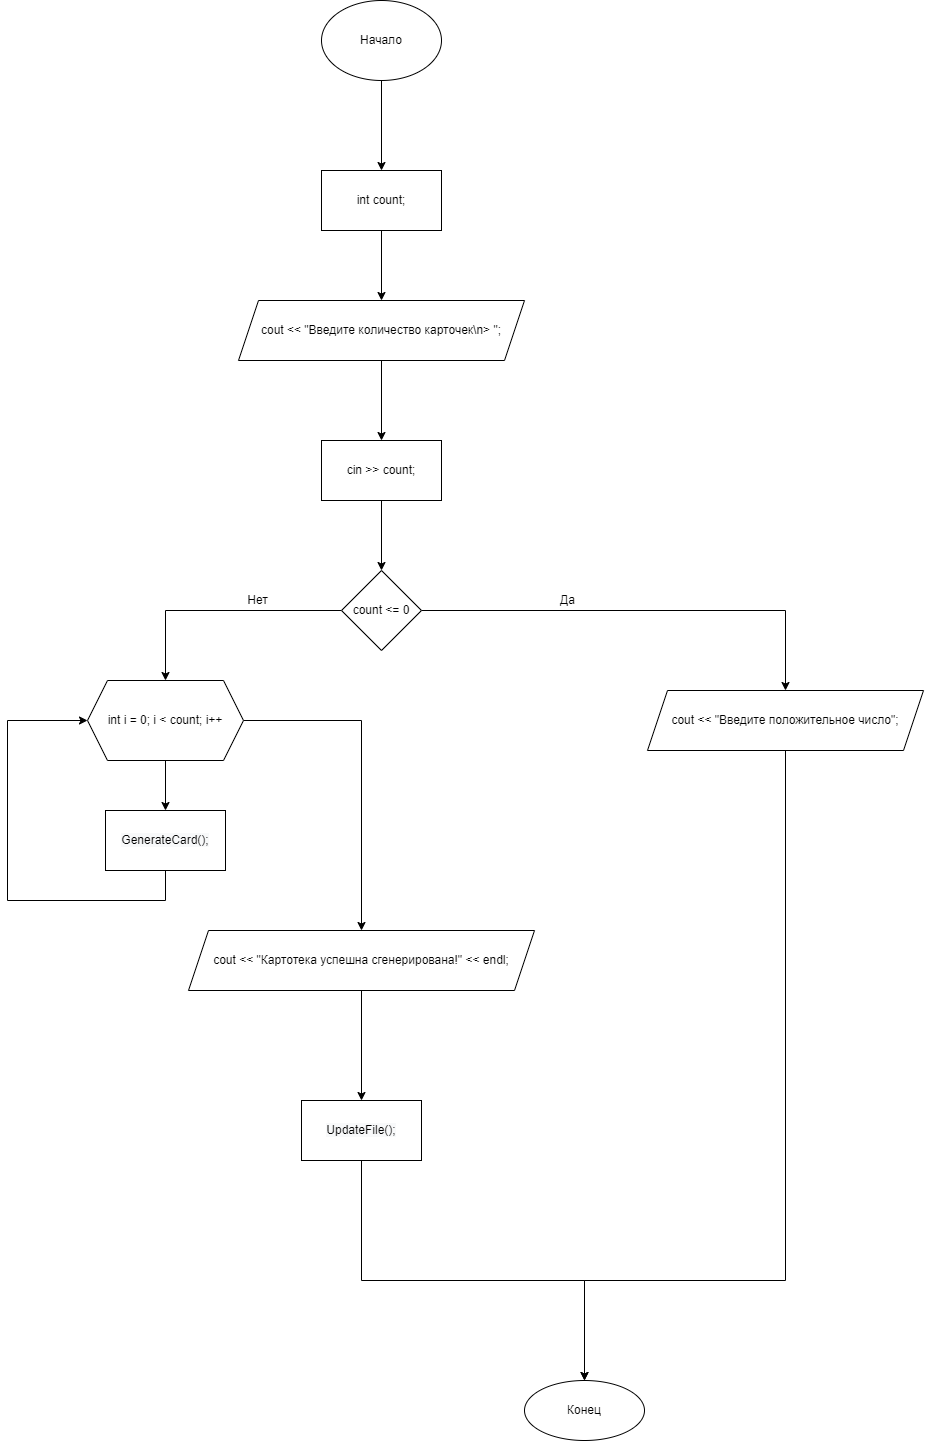

The diagram above was exported from draw.io. Its source (the exported page's mxGraphModel, read from the mxfile embedded in the PNG):
<mxGraphModel dx="1730" dy="1082" grid="1" gridSize="10" guides="1" tooltips="1" connect="1" arrows="1" fold="1" page="1" pageScale="1" pageWidth="827" pageHeight="1169" math="0" shadow="0">
  <root>
    <mxCell id="0" />
    <mxCell id="1" parent="0" />
    <mxCell id="ig70NGA7vp0wvFwh6H94-3" value="" style="edgeStyle=orthogonalEdgeStyle;rounded=0;orthogonalLoop=1;jettySize=auto;html=1;" parent="1" source="ig70NGA7vp0wvFwh6H94-1" target="ig70NGA7vp0wvFwh6H94-2" edge="1">
      <mxGeometry relative="1" as="geometry" />
    </mxCell>
    <mxCell id="ig70NGA7vp0wvFwh6H94-1" value="Начало" style="ellipse;whiteSpace=wrap;html=1;" parent="1" vertex="1">
      <mxGeometry x="354" y="40" width="120" height="80" as="geometry" />
    </mxCell>
    <mxCell id="ig70NGA7vp0wvFwh6H94-7" value="" style="edgeStyle=orthogonalEdgeStyle;rounded=0;orthogonalLoop=1;jettySize=auto;html=1;" parent="1" source="ig70NGA7vp0wvFwh6H94-2" target="ig70NGA7vp0wvFwh6H94-6" edge="1">
      <mxGeometry relative="1" as="geometry" />
    </mxCell>
    <mxCell id="ig70NGA7vp0wvFwh6H94-2" value="int count;" style="whiteSpace=wrap;html=1;" parent="1" vertex="1">
      <mxGeometry x="354" y="210" width="120" height="60" as="geometry" />
    </mxCell>
    <mxCell id="ig70NGA7vp0wvFwh6H94-9" value="" style="edgeStyle=orthogonalEdgeStyle;rounded=0;orthogonalLoop=1;jettySize=auto;html=1;" parent="1" source="ig70NGA7vp0wvFwh6H94-6" target="ig70NGA7vp0wvFwh6H94-8" edge="1">
      <mxGeometry relative="1" as="geometry" />
    </mxCell>
    <mxCell id="ig70NGA7vp0wvFwh6H94-6" value="cout &lt;&lt; &quot;Введите количество карточек\n&gt; &quot;;" style="shape=parallelogram;perimeter=parallelogramPerimeter;whiteSpace=wrap;html=1;fixedSize=1;" parent="1" vertex="1">
      <mxGeometry x="271" y="340" width="286" height="60" as="geometry" />
    </mxCell>
    <mxCell id="ig70NGA7vp0wvFwh6H94-11" value="" style="edgeStyle=orthogonalEdgeStyle;rounded=0;orthogonalLoop=1;jettySize=auto;html=1;" parent="1" source="ig70NGA7vp0wvFwh6H94-8" target="ig70NGA7vp0wvFwh6H94-10" edge="1">
      <mxGeometry relative="1" as="geometry" />
    </mxCell>
    <mxCell id="ig70NGA7vp0wvFwh6H94-8" value="cin &gt;&gt; count;" style="whiteSpace=wrap;html=1;" parent="1" vertex="1">
      <mxGeometry x="354" y="480" width="120" height="60" as="geometry" />
    </mxCell>
    <mxCell id="ig70NGA7vp0wvFwh6H94-15" value="" style="edgeStyle=orthogonalEdgeStyle;rounded=0;orthogonalLoop=1;jettySize=auto;html=1;" parent="1" source="ig70NGA7vp0wvFwh6H94-10" target="ig70NGA7vp0wvFwh6H94-14" edge="1">
      <mxGeometry relative="1" as="geometry" />
    </mxCell>
    <mxCell id="ig70NGA7vp0wvFwh6H94-17" value="" style="edgeStyle=orthogonalEdgeStyle;rounded=0;orthogonalLoop=1;jettySize=auto;html=1;" parent="1" source="ig70NGA7vp0wvFwh6H94-10" target="ig70NGA7vp0wvFwh6H94-16" edge="1">
      <mxGeometry relative="1" as="geometry" />
    </mxCell>
    <mxCell id="ig70NGA7vp0wvFwh6H94-10" value="count &lt;= 0" style="rhombus;whiteSpace=wrap;html=1;" parent="1" vertex="1">
      <mxGeometry x="374" y="610" width="80" height="80" as="geometry" />
    </mxCell>
    <mxCell id="ig70NGA7vp0wvFwh6H94-31" value="" style="edgeStyle=orthogonalEdgeStyle;rounded=0;orthogonalLoop=1;jettySize=auto;html=1;" parent="1" source="ig70NGA7vp0wvFwh6H94-14" target="ig70NGA7vp0wvFwh6H94-30" edge="1">
      <mxGeometry relative="1" as="geometry">
        <Array as="points">
          <mxPoint x="818" y="1320" />
          <mxPoint x="617" y="1320" />
        </Array>
      </mxGeometry>
    </mxCell>
    <mxCell id="ig70NGA7vp0wvFwh6H94-14" value="cout &lt;&lt; &quot;Введите положительное число&quot;;" style="shape=parallelogram;perimeter=parallelogramPerimeter;whiteSpace=wrap;html=1;fixedSize=1;" parent="1" vertex="1">
      <mxGeometry x="680" y="730" width="276" height="60" as="geometry" />
    </mxCell>
    <mxCell id="ig70NGA7vp0wvFwh6H94-24" value="" style="edgeStyle=orthogonalEdgeStyle;rounded=0;orthogonalLoop=1;jettySize=auto;html=1;entryX=0.5;entryY=0;entryDx=0;entryDy=0;" parent="1" source="ig70NGA7vp0wvFwh6H94-16" target="ig70NGA7vp0wvFwh6H94-25" edge="1">
      <mxGeometry relative="1" as="geometry">
        <mxPoint x="394" y="900" as="targetPoint" />
        <Array as="points">
          <mxPoint x="394" y="760" />
        </Array>
      </mxGeometry>
    </mxCell>
    <mxCell id="zEPyXMcSIto2uIJCQtq2-3" value="" style="edgeStyle=orthogonalEdgeStyle;rounded=0;orthogonalLoop=1;jettySize=auto;html=1;" parent="1" source="ig70NGA7vp0wvFwh6H94-16" target="zEPyXMcSIto2uIJCQtq2-2" edge="1">
      <mxGeometry relative="1" as="geometry" />
    </mxCell>
    <mxCell id="ig70NGA7vp0wvFwh6H94-16" value="int i = 0; i &lt; count; i++" style="shape=hexagon;perimeter=hexagonPerimeter2;whiteSpace=wrap;html=1;fixedSize=1;" parent="1" vertex="1">
      <mxGeometry x="120" y="720" width="156" height="80" as="geometry" />
    </mxCell>
    <mxCell id="HgF5tcKCva91lUpwqKWn-3" value="" style="edgeStyle=orthogonalEdgeStyle;rounded=0;orthogonalLoop=1;jettySize=auto;html=1;" edge="1" parent="1" source="ig70NGA7vp0wvFwh6H94-25" target="HgF5tcKCva91lUpwqKWn-2">
      <mxGeometry relative="1" as="geometry" />
    </mxCell>
    <mxCell id="ig70NGA7vp0wvFwh6H94-25" value="cout &lt;&lt; &quot;Картотека успешна сгенерирована!&quot; &lt;&lt; endl;" style="shape=parallelogram;perimeter=parallelogramPerimeter;whiteSpace=wrap;html=1;fixedSize=1;" parent="1" vertex="1">
      <mxGeometry x="221" y="970" width="346" height="60" as="geometry" />
    </mxCell>
    <mxCell id="ig70NGA7vp0wvFwh6H94-30" value="Конец" style="ellipse;whiteSpace=wrap;html=1;" parent="1" vertex="1">
      <mxGeometry x="557" y="1420" width="120" height="60" as="geometry" />
    </mxCell>
    <mxCell id="ig70NGA7vp0wvFwh6H94-33" value="Да" style="text;html=1;align=center;verticalAlign=middle;resizable=0;points=[];autosize=1;strokeColor=none;fillColor=none;" parent="1" vertex="1">
      <mxGeometry x="585" y="630" width="30" height="20" as="geometry" />
    </mxCell>
    <mxCell id="ig70NGA7vp0wvFwh6H94-34" value="Нет" style="text;html=1;align=center;verticalAlign=middle;resizable=0;points=[];autosize=1;strokeColor=none;fillColor=none;" parent="1" vertex="1">
      <mxGeometry x="270" y="630" width="40" height="20" as="geometry" />
    </mxCell>
    <mxCell id="zEPyXMcSIto2uIJCQtq2-4" style="edgeStyle=orthogonalEdgeStyle;rounded=0;orthogonalLoop=1;jettySize=auto;html=1;entryX=0;entryY=0.5;entryDx=0;entryDy=0;" parent="1" source="zEPyXMcSIto2uIJCQtq2-2" target="ig70NGA7vp0wvFwh6H94-16" edge="1">
      <mxGeometry relative="1" as="geometry">
        <Array as="points">
          <mxPoint x="198" y="940" />
          <mxPoint x="40" y="940" />
          <mxPoint x="40" y="760" />
        </Array>
      </mxGeometry>
    </mxCell>
    <mxCell id="zEPyXMcSIto2uIJCQtq2-2" value="&lt;span style=&quot;color: rgb(0, 0, 0); font-family: Helvetica; font-size: 12px; font-style: normal; font-variant-ligatures: normal; font-variant-caps: normal; font-weight: 400; letter-spacing: normal; orphans: 2; text-align: center; text-indent: 0px; text-transform: none; widows: 2; word-spacing: 0px; -webkit-text-stroke-width: 0px; background-color: rgb(248, 249, 250); text-decoration-thickness: initial; text-decoration-style: initial; text-decoration-color: initial; float: none; display: inline !important;&quot;&gt;GenerateCard();&lt;/span&gt;" style="whiteSpace=wrap;html=1;" parent="1" vertex="1">
      <mxGeometry x="138" y="850" width="120" height="60" as="geometry" />
    </mxCell>
    <mxCell id="HgF5tcKCva91lUpwqKWn-4" style="edgeStyle=orthogonalEdgeStyle;rounded=0;orthogonalLoop=1;jettySize=auto;html=1;entryX=0.5;entryY=0;entryDx=0;entryDy=0;" edge="1" parent="1" source="HgF5tcKCva91lUpwqKWn-2" target="ig70NGA7vp0wvFwh6H94-30">
      <mxGeometry relative="1" as="geometry">
        <Array as="points">
          <mxPoint x="394" y="1320" />
          <mxPoint x="617" y="1320" />
        </Array>
      </mxGeometry>
    </mxCell>
    <mxCell id="HgF5tcKCva91lUpwqKWn-2" value="&lt;span style=&quot;color: rgb(0, 0, 0); font-family: Helvetica; font-size: 12px; font-style: normal; font-variant-ligatures: normal; font-variant-caps: normal; font-weight: 400; letter-spacing: normal; orphans: 2; text-align: center; text-indent: 0px; text-transform: none; widows: 2; word-spacing: 0px; -webkit-text-stroke-width: 0px; background-color: rgb(248, 249, 250); text-decoration-thickness: initial; text-decoration-style: initial; text-decoration-color: initial; float: none; display: inline !important;&quot;&gt;UpdateFile();&lt;/span&gt;" style="whiteSpace=wrap;html=1;" vertex="1" parent="1">
      <mxGeometry x="334" y="1140" width="120" height="60" as="geometry" />
    </mxCell>
  </root>
</mxGraphModel>